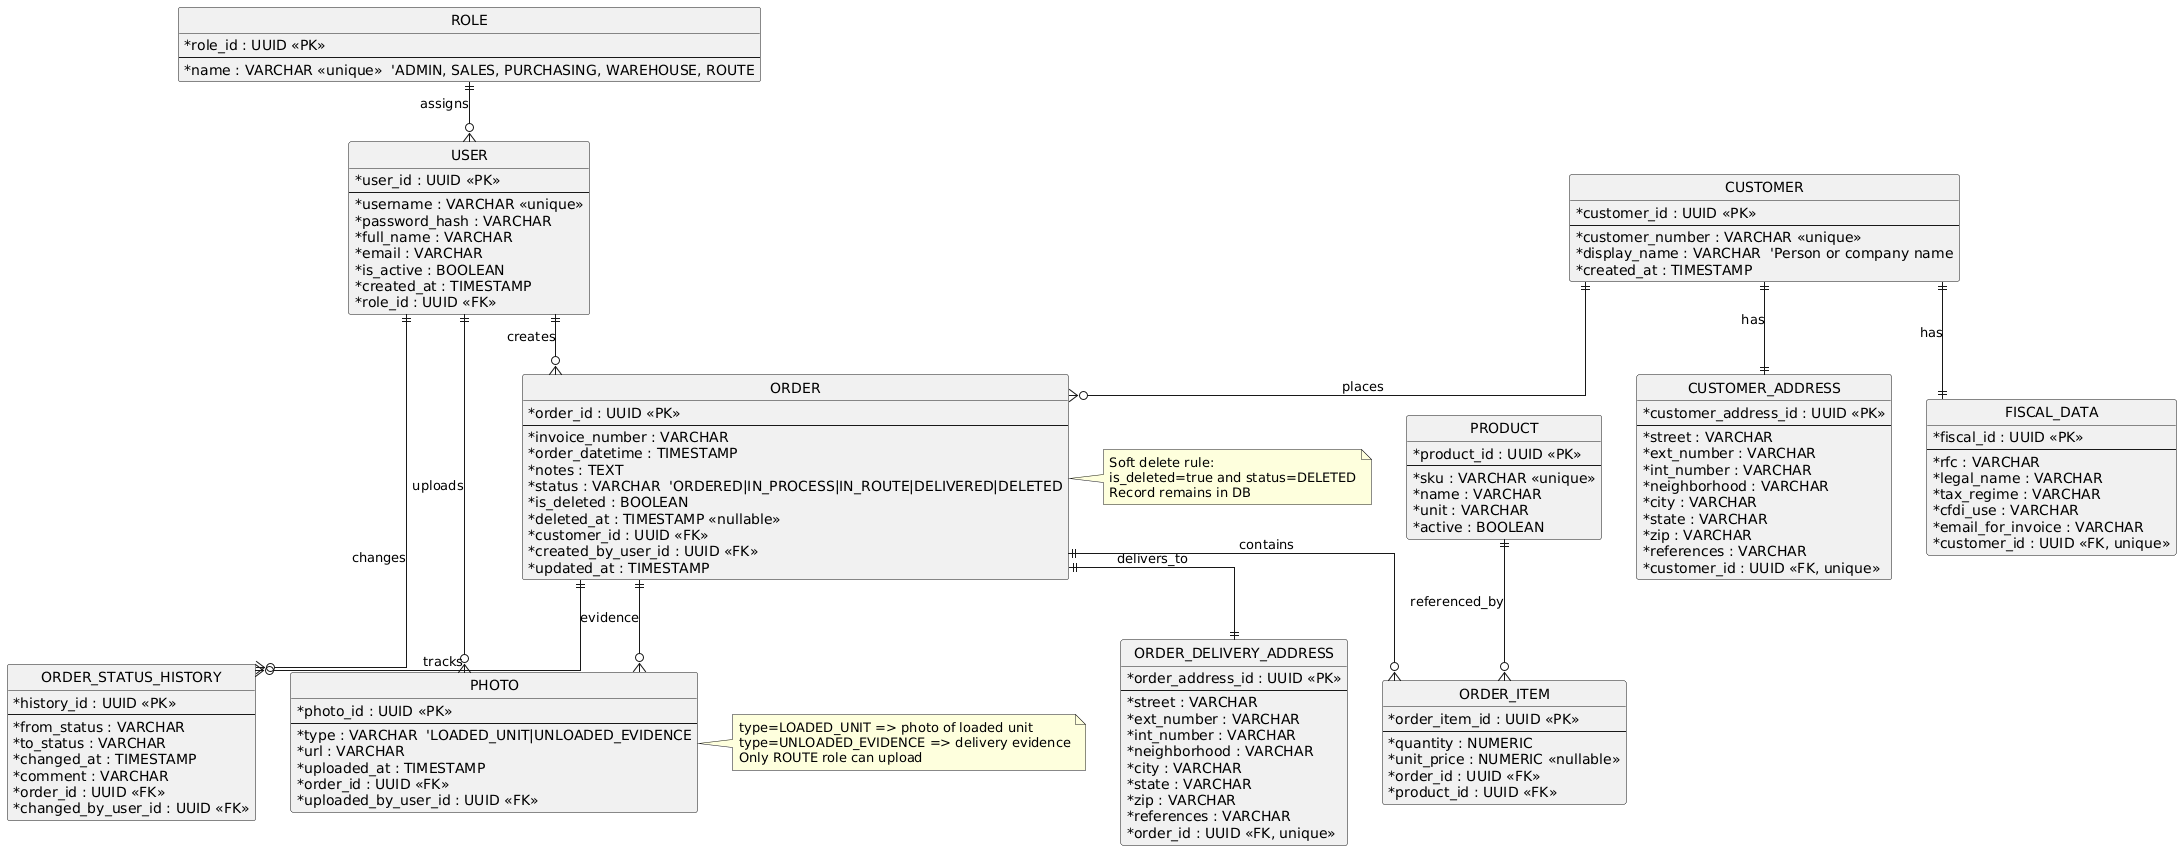

The diagram above was rendered by PlantUML. Its source (embedded in the PNG):
@startuml
hide circle
skinparam linetype ortho
skinparam classAttributeIconSize 0

' =======================
' SECURITY / USERS
' =======================
entity "ROLE" as ROLE {
  * role_id : UUID <<PK>>
  --
  * name : VARCHAR <<unique>>  'ADMIN, SALES, PURCHASING, WAREHOUSE, ROUTE
}

entity "USER" as USER {
  * user_id : UUID <<PK>>
  --
  * username : VARCHAR <<unique>>
  * password_hash : VARCHAR
  * full_name : VARCHAR
  * email : VARCHAR
  * is_active : BOOLEAN
  * created_at : TIMESTAMP
  * role_id : UUID <<FK>>
}

ROLE ||--o{ USER : assigns

' =======================
' CUSTOMER
' =======================
entity "CUSTOMER" as CUST {
  * customer_id : UUID <<PK>>
  --
  * customer_number : VARCHAR <<unique>>
  * display_name : VARCHAR  'Person or company name
  * created_at : TIMESTAMP
}

entity "FISCAL_DATA" as FISC {
  * fiscal_id : UUID <<PK>>
  --
  * rfc : VARCHAR
  * legal_name : VARCHAR
  * tax_regime : VARCHAR
  * cfdi_use : VARCHAR
  * email_for_invoice : VARCHAR
  * customer_id : UUID <<FK, unique>>
}

entity "CUSTOMER_ADDRESS" as CADDR {
  * customer_address_id : UUID <<PK>>
  --
  * street : VARCHAR
  * ext_number : VARCHAR
  * int_number : VARCHAR
  * neighborhood : VARCHAR
  * city : VARCHAR
  * state : VARCHAR
  * zip : VARCHAR
  * references : VARCHAR
  * customer_id : UUID <<FK, unique>>
}

CUST ||--|| FISC : has
CUST ||--|| CADDR : has

' =======================
' ORDER
' =======================
entity "ORDER" as ORD {
  * order_id : UUID <<PK>>
  --
  * invoice_number : VARCHAR
  * order_datetime : TIMESTAMP
  * notes : TEXT
  * status : VARCHAR  'ORDERED|IN_PROCESS|IN_ROUTE|DELIVERED|DELETED
  * is_deleted : BOOLEAN
  * deleted_at : TIMESTAMP <<nullable>>
  * customer_id : UUID <<FK>>
  * created_by_user_id : UUID <<FK>>
  * updated_at : TIMESTAMP
}

CUST ||--o{ ORD : places
USER ||--o{ ORD : creates

entity "ORDER_DELIVERY_ADDRESS" as OADDR {
  * order_address_id : UUID <<PK>>
  --
  * street : VARCHAR
  * ext_number : VARCHAR
  * int_number : VARCHAR
  * neighborhood : VARCHAR
  * city : VARCHAR
  * state : VARCHAR
  * zip : VARCHAR
  * references : VARCHAR
  * order_id : UUID <<FK, unique>>
}

ORD ||--|| OADDR : delivers_to

entity "ORDER_STATUS_HISTORY" as HIST {
  * history_id : UUID <<PK>>
  --
  * from_status : VARCHAR
  * to_status : VARCHAR
  * changed_at : TIMESTAMP
  * comment : VARCHAR
  * order_id : UUID <<FK>>
  * changed_by_user_id : UUID <<FK>>
}

ORD ||--o{ HIST : tracks
USER ||--o{ HIST : changes

' =======================
' PHOTOS (EVIDENCE)
' =======================
entity "PHOTO" as PH {
  * photo_id : UUID <<PK>>
  --
  * type : VARCHAR  'LOADED_UNIT|UNLOADED_EVIDENCE
  * url : VARCHAR
  * uploaded_at : TIMESTAMP
  * order_id : UUID <<FK>>
  * uploaded_by_user_id : UUID <<FK>>
}

ORD ||--o{ PH : evidence
USER ||--o{ PH : uploads

' =======================
' OPTIONAL BUT RECOMMENDED: PRODUCTS & ITEMS
' =======================
entity "PRODUCT" as PROD {
  * product_id : UUID <<PK>>
  --
  * sku : VARCHAR <<unique>>
  * name : VARCHAR
  * unit : VARCHAR
  * active : BOOLEAN
}

entity "ORDER_ITEM" as OI {
  * order_item_id : UUID <<PK>>
  --
  * quantity : NUMERIC
  * unit_price : NUMERIC <<nullable>>
  * order_id : UUID <<FK>>
  * product_id : UUID <<FK>>
}

ORD ||--o{ OI : contains
PROD ||--o{ OI : referenced_by

note right of ORD
Soft delete rule:
is_deleted=true and status=DELETED
Record remains in DB
end note

note right of PH
type=LOADED_UNIT => photo of loaded unit
type=UNLOADED_EVIDENCE => delivery evidence
Only ROUTE role can upload
end note
@enduml